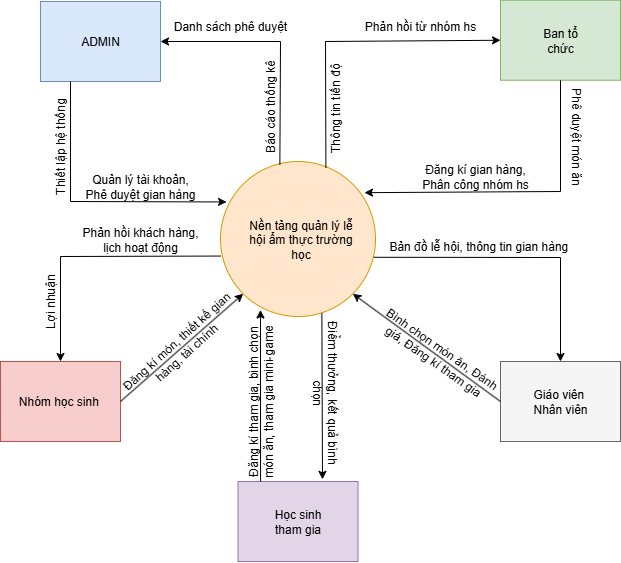

The diagram above was exported from draw.io. Its source (the exported page's mxGraphModel, read from the mxfile embedded in the PNG):
<mxGraphModel dx="1028" dy="611" grid="1" gridSize="10" guides="1" tooltips="1" connect="1" arrows="1" fold="1" page="1" pageScale="1" pageWidth="827" pageHeight="1169" math="0" shadow="0">
  <root>
    <mxCell id="0" />
    <mxCell id="1" parent="0" />
    <mxCell id="JgGk9HyDgUrDsqr6wyTI-25" value="" style="ellipse;whiteSpace=wrap;html=1;aspect=fixed;labelBackgroundColor=none;fillColor=#ffe6cc;strokeColor=#d79b00;" parent="1" vertex="1">
      <mxGeometry x="320" y="480" width="155" height="155" as="geometry" />
    </mxCell>
    <mxCell id="JgGk9HyDgUrDsqr6wyTI-2" value="Nền tảng quản lý lễ hội ẩm thực trường học" style="text;html=1;align=center;verticalAlign=middle;whiteSpace=wrap;rounded=0;" parent="1" vertex="1">
      <mxGeometry x="342.5" y="530" width="115" height="55" as="geometry" />
    </mxCell>
    <mxCell id="JgGk9HyDgUrDsqr6wyTI-3" value="" style="rounded=0;whiteSpace=wrap;html=1;fillColor=#dae8fc;strokeColor=#6c8ebf;" parent="1" vertex="1">
      <mxGeometry x="140" y="320" width="120" height="80" as="geometry" />
    </mxCell>
    <mxCell id="JgGk9HyDgUrDsqr6wyTI-4" value="ADMIN" style="text;html=1;align=center;verticalAlign=middle;whiteSpace=wrap;rounded=0;" parent="1" vertex="1">
      <mxGeometry x="165" y="343.75" width="70" height="32.5" as="geometry" />
    </mxCell>
    <mxCell id="JgGk9HyDgUrDsqr6wyTI-28" value="" style="rounded=0;whiteSpace=wrap;html=1;fillColor=#d5e8d4;strokeColor=#82b366;" parent="1" vertex="1">
      <mxGeometry x="600" y="318.75" width="120" height="80" as="geometry" />
    </mxCell>
    <mxCell id="JgGk9HyDgUrDsqr6wyTI-29" value="Ban tổ chức" style="text;html=1;align=center;verticalAlign=middle;whiteSpace=wrap;rounded=0;" parent="1" vertex="1">
      <mxGeometry x="630" y="343.75" width="60" height="30" as="geometry" />
    </mxCell>
    <mxCell id="JgGk9HyDgUrDsqr6wyTI-33" value="" style="endArrow=classic;html=1;rounded=0;exitX=0.25;exitY=1;exitDx=0;exitDy=0;entryX=0.039;entryY=0.261;entryDx=0;entryDy=0;entryPerimeter=0;" parent="1" source="JgGk9HyDgUrDsqr6wyTI-3" target="JgGk9HyDgUrDsqr6wyTI-25" edge="1">
      <mxGeometry width="50" height="50" relative="1" as="geometry">
        <mxPoint x="390" y="530" as="sourcePoint" />
        <mxPoint x="440" y="480" as="targetPoint" />
        <Array as="points">
          <mxPoint x="170" y="520" />
        </Array>
      </mxGeometry>
    </mxCell>
    <mxCell id="JgGk9HyDgUrDsqr6wyTI-34" value="Thiết lập hệ thống" style="text;html=1;align=center;verticalAlign=middle;whiteSpace=wrap;rounded=0;rotation=270;" parent="1" vertex="1">
      <mxGeometry x="100" y="450" width="120" height="30" as="geometry" />
    </mxCell>
    <mxCell id="JgGk9HyDgUrDsqr6wyTI-36" value="Quản lý tài khoản, Phê duyệt gian hàng" style="text;html=1;align=center;verticalAlign=middle;whiteSpace=wrap;rounded=0;" parent="1" vertex="1">
      <mxGeometry x="180" y="490" width="120" height="30" as="geometry" />
    </mxCell>
    <mxCell id="JgGk9HyDgUrDsqr6wyTI-39" value="" style="endArrow=classic;html=1;rounded=0;entryX=1;entryY=0.5;entryDx=0;entryDy=0;exitX=0.383;exitY=0.02;exitDx=0;exitDy=0;exitPerimeter=0;" parent="1" source="JgGk9HyDgUrDsqr6wyTI-25" target="JgGk9HyDgUrDsqr6wyTI-3" edge="1">
      <mxGeometry width="50" height="50" relative="1" as="geometry">
        <mxPoint x="390" y="530" as="sourcePoint" />
        <mxPoint x="440" y="480" as="targetPoint" />
        <Array as="points">
          <mxPoint x="380" y="360" />
        </Array>
      </mxGeometry>
    </mxCell>
    <mxCell id="JgGk9HyDgUrDsqr6wyTI-40" value="Danh sách phê duyệt" style="text;html=1;align=center;verticalAlign=middle;whiteSpace=wrap;rounded=0;" parent="1" vertex="1">
      <mxGeometry x="270" y="330" width="120" height="30" as="geometry" />
    </mxCell>
    <mxCell id="JgGk9HyDgUrDsqr6wyTI-41" value="Báo cáo thống kê" style="text;html=1;align=center;verticalAlign=middle;whiteSpace=wrap;rounded=0;rotation=270;" parent="1" vertex="1">
      <mxGeometry x="300" y="410" width="140" height="30" as="geometry" />
    </mxCell>
    <mxCell id="JgGk9HyDgUrDsqr6wyTI-42" value="" style="endArrow=classic;html=1;rounded=0;exitX=0.5;exitY=1;exitDx=0;exitDy=0;entryX=0.929;entryY=0.201;entryDx=0;entryDy=0;entryPerimeter=0;" parent="1" source="JgGk9HyDgUrDsqr6wyTI-28" target="JgGk9HyDgUrDsqr6wyTI-25" edge="1">
      <mxGeometry width="50" height="50" relative="1" as="geometry">
        <mxPoint x="390" y="530" as="sourcePoint" />
        <mxPoint x="440" y="480" as="targetPoint" />
        <Array as="points">
          <mxPoint x="660" y="510" />
        </Array>
      </mxGeometry>
    </mxCell>
    <mxCell id="JgGk9HyDgUrDsqr6wyTI-43" value="Đăng kí gian hàng, Phân công nhóm hs" style="text;html=1;align=center;verticalAlign=middle;whiteSpace=wrap;rounded=0;" parent="1" vertex="1">
      <mxGeometry x="510" y="480" width="130" height="30" as="geometry" />
    </mxCell>
    <mxCell id="JgGk9HyDgUrDsqr6wyTI-45" value="Phê duyệt món ăn" style="text;html=1;align=center;verticalAlign=middle;whiteSpace=wrap;rounded=0;rotation=90;" parent="1" vertex="1">
      <mxGeometry x="610" y="440" width="130" height="30" as="geometry" />
    </mxCell>
    <mxCell id="JgGk9HyDgUrDsqr6wyTI-46" value="" style="endArrow=classic;html=1;rounded=0;entryX=0;entryY=0.5;entryDx=0;entryDy=0;exitX=0.68;exitY=0.042;exitDx=0;exitDy=0;exitPerimeter=0;" parent="1" source="JgGk9HyDgUrDsqr6wyTI-25" target="JgGk9HyDgUrDsqr6wyTI-28" edge="1">
      <mxGeometry width="50" height="50" relative="1" as="geometry">
        <mxPoint x="390" y="530" as="sourcePoint" />
        <mxPoint x="440" y="480" as="targetPoint" />
        <Array as="points">
          <mxPoint x="425" y="360" />
        </Array>
      </mxGeometry>
    </mxCell>
    <mxCell id="JgGk9HyDgUrDsqr6wyTI-47" value="Thông tin tiến độ&amp;nbsp;" style="text;html=1;align=center;verticalAlign=middle;whiteSpace=wrap;rounded=0;rotation=270;" parent="1" vertex="1">
      <mxGeometry x="380" y="410" width="110" height="30" as="geometry" />
    </mxCell>
    <mxCell id="JgGk9HyDgUrDsqr6wyTI-48" value="Phản hồi từ nhóm hs" style="text;html=1;align=center;verticalAlign=middle;whiteSpace=wrap;rounded=0;" parent="1" vertex="1">
      <mxGeometry x="450" y="330" width="140" height="30" as="geometry" />
    </mxCell>
    <mxCell id="JgGk9HyDgUrDsqr6wyTI-49" value="" style="rounded=0;whiteSpace=wrap;html=1;fillColor=#e1d5e7;strokeColor=#9673a6;" parent="1" vertex="1">
      <mxGeometry x="337.5" y="800" width="120" height="80" as="geometry" />
    </mxCell>
    <mxCell id="JgGk9HyDgUrDsqr6wyTI-50" value="" style="rounded=0;whiteSpace=wrap;html=1;fillColor=#f5f5f5;fontColor=#333333;strokeColor=#666666;" parent="1" vertex="1">
      <mxGeometry x="600" y="680" width="120" height="80" as="geometry" />
    </mxCell>
    <mxCell id="JgGk9HyDgUrDsqr6wyTI-51" value="" style="rounded=0;whiteSpace=wrap;html=1;fillColor=#f8cecc;strokeColor=#b85450;" parent="1" vertex="1">
      <mxGeometry x="100" y="680" width="120" height="80" as="geometry" />
    </mxCell>
    <mxCell id="JgGk9HyDgUrDsqr6wyTI-52" value="Nhóm học sinh&amp;nbsp;" style="text;html=1;align=center;verticalAlign=middle;whiteSpace=wrap;rounded=0;" parent="1" vertex="1">
      <mxGeometry x="115" y="705" width="90" height="30" as="geometry" />
    </mxCell>
    <mxCell id="JgGk9HyDgUrDsqr6wyTI-53" value="Giáo viên&amp;nbsp; Nhân viên" style="text;html=1;align=center;verticalAlign=middle;whiteSpace=wrap;rounded=0;" parent="1" vertex="1">
      <mxGeometry x="620" y="695" width="80" height="50" as="geometry" />
    </mxCell>
    <mxCell id="JgGk9HyDgUrDsqr6wyTI-54" value="Học sinh tham gia" style="text;html=1;align=center;verticalAlign=middle;whiteSpace=wrap;rounded=0;" parent="1" vertex="1">
      <mxGeometry x="361.25" y="817.5" width="72.5" height="45" as="geometry" />
    </mxCell>
    <mxCell id="JgGk9HyDgUrDsqr6wyTI-56" value="" style="endArrow=classic;html=1;rounded=0;exitX=1;exitY=0.5;exitDx=0;exitDy=0;entryX=0;entryY=1;entryDx=0;entryDy=0;" parent="1" source="JgGk9HyDgUrDsqr6wyTI-51" target="JgGk9HyDgUrDsqr6wyTI-25" edge="1">
      <mxGeometry width="50" height="50" relative="1" as="geometry">
        <mxPoint x="390" y="750" as="sourcePoint" />
        <mxPoint x="440" y="700" as="targetPoint" />
      </mxGeometry>
    </mxCell>
    <mxCell id="JgGk9HyDgUrDsqr6wyTI-57" value="" style="endArrow=classic;html=1;rounded=0;exitX=0.188;exitY=0;exitDx=0;exitDy=0;exitPerimeter=0;entryX=0.258;entryY=0.958;entryDx=0;entryDy=0;entryPerimeter=0;" parent="1" source="JgGk9HyDgUrDsqr6wyTI-49" target="JgGk9HyDgUrDsqr6wyTI-25" edge="1">
      <mxGeometry width="50" height="50" relative="1" as="geometry">
        <mxPoint x="390" y="750" as="sourcePoint" />
        <mxPoint x="440" y="700" as="targetPoint" />
      </mxGeometry>
    </mxCell>
    <mxCell id="JgGk9HyDgUrDsqr6wyTI-58" value="" style="endArrow=classic;html=1;rounded=0;exitX=0.654;exitY=0.98;exitDx=0;exitDy=0;exitPerimeter=0;entryX=0.704;entryY=-0.027;entryDx=0;entryDy=0;entryPerimeter=0;" parent="1" source="JgGk9HyDgUrDsqr6wyTI-25" target="JgGk9HyDgUrDsqr6wyTI-49" edge="1">
      <mxGeometry width="50" height="50" relative="1" as="geometry">
        <mxPoint x="390" y="750" as="sourcePoint" />
        <mxPoint x="420" y="800" as="targetPoint" />
      </mxGeometry>
    </mxCell>
    <mxCell id="JgGk9HyDgUrDsqr6wyTI-59" value="" style="endArrow=classic;html=1;rounded=0;exitX=0;exitY=0.61;exitDx=0;exitDy=0;exitPerimeter=0;entryX=0.5;entryY=0;entryDx=0;entryDy=0;" parent="1" source="JgGk9HyDgUrDsqr6wyTI-25" target="JgGk9HyDgUrDsqr6wyTI-51" edge="1">
      <mxGeometry width="50" height="50" relative="1" as="geometry">
        <mxPoint x="390" y="750" as="sourcePoint" />
        <mxPoint x="440" y="700" as="targetPoint" />
        <Array as="points">
          <mxPoint x="160" y="575" />
        </Array>
      </mxGeometry>
    </mxCell>
    <mxCell id="JgGk9HyDgUrDsqr6wyTI-60" value="" style="endArrow=classic;html=1;rounded=0;exitX=0;exitY=0.5;exitDx=0;exitDy=0;entryX=1;entryY=1;entryDx=0;entryDy=0;" parent="1" source="JgGk9HyDgUrDsqr6wyTI-50" target="JgGk9HyDgUrDsqr6wyTI-25" edge="1">
      <mxGeometry width="50" height="50" relative="1" as="geometry">
        <mxPoint x="390" y="750" as="sourcePoint" />
        <mxPoint x="440" y="700" as="targetPoint" />
      </mxGeometry>
    </mxCell>
    <mxCell id="JgGk9HyDgUrDsqr6wyTI-61" value="" style="endArrow=classic;html=1;rounded=0;exitX=0.989;exitY=0.618;exitDx=0;exitDy=0;exitPerimeter=0;entryX=0.5;entryY=0;entryDx=0;entryDy=0;" parent="1" source="JgGk9HyDgUrDsqr6wyTI-25" target="JgGk9HyDgUrDsqr6wyTI-50" edge="1">
      <mxGeometry width="50" height="50" relative="1" as="geometry">
        <mxPoint x="390" y="750" as="sourcePoint" />
        <mxPoint x="440" y="700" as="targetPoint" />
        <Array as="points">
          <mxPoint x="660" y="576" />
        </Array>
      </mxGeometry>
    </mxCell>
    <mxCell id="JgGk9HyDgUrDsqr6wyTI-62" value="Đăng kí món, thiết kế gian hàng, tài chính" style="text;html=1;align=center;verticalAlign=middle;whiteSpace=wrap;rounded=0;rotation=-42;" parent="1" vertex="1">
      <mxGeometry x="201.25" y="650" width="160" height="30" as="geometry" />
    </mxCell>
    <mxCell id="JgGk9HyDgUrDsqr6wyTI-65" value="Phản hồi khách hàng, lịch hoạt động" style="text;html=1;align=center;verticalAlign=middle;whiteSpace=wrap;rounded=0;" parent="1" vertex="1">
      <mxGeometry x="180" y="542.5" width="120" height="30" as="geometry" />
    </mxCell>
    <mxCell id="JgGk9HyDgUrDsqr6wyTI-66" value="Lợi nhuận" style="text;html=1;align=center;verticalAlign=middle;whiteSpace=wrap;rounded=0;rotation=270;" parent="1" vertex="1">
      <mxGeometry x="120" y="605" width="60" height="30" as="geometry" />
    </mxCell>
    <mxCell id="JgGk9HyDgUrDsqr6wyTI-70" value="Đăng kí tham gia, bình chọn món ăn, tham gia mini-game" style="text;html=1;align=center;verticalAlign=middle;whiteSpace=wrap;rounded=0;rotation=270;" parent="1" vertex="1">
      <mxGeometry x="280" y="705" width="160" height="30" as="geometry" />
    </mxCell>
    <mxCell id="JgGk9HyDgUrDsqr6wyTI-72" value="Điểm thưởng, kết quả bình chọn" style="text;html=1;align=center;verticalAlign=middle;whiteSpace=wrap;rounded=0;rotation=90;" parent="1" vertex="1">
      <mxGeometry x="350" y="694" width="150" height="35" as="geometry" />
    </mxCell>
    <mxCell id="JgGk9HyDgUrDsqr6wyTI-74" value="Bình chọn món ăn, Đánh giá, Đăng kí tham gia" style="text;html=1;align=center;verticalAlign=middle;whiteSpace=wrap;rounded=0;rotation=35;" parent="1" vertex="1">
      <mxGeometry x="470.45" y="658.57" width="135" height="30" as="geometry" />
    </mxCell>
    <mxCell id="JgGk9HyDgUrDsqr6wyTI-75" value="Bản đồ lễ hội, thông tin gian hàng&amp;nbsp;" style="text;html=1;align=center;verticalAlign=middle;whiteSpace=wrap;rounded=0;rotation=0;" parent="1" vertex="1">
      <mxGeometry x="470" y="550" width="220" height="30" as="geometry" />
    </mxCell>
  </root>
</mxGraphModel>